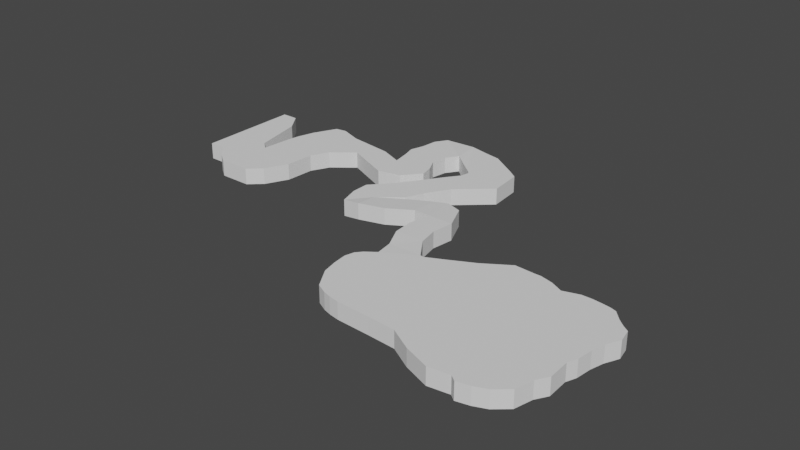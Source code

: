 # Source: river_mesh.blend  (saved by Blender 2.80.75; exported with 4.5.12 LTS)
import bpy
from mathutils import Matrix  # noqa: F401  (used for matrix-valued properties, if any)

bpy.ops.wm.read_factory_settings(use_empty=True)
scene = bpy.context.scene
scene.name = 'Scene'

# ---- collections
col_collection = bpy.data.collections.new('Collection'); scene.collection.children.link(col_collection)

# ---- world
world_world = bpy.data.worlds.new('World'); scene.world = world_world
world_world.use_nodes = True; world_world.node_tree.nodes.clear()
_N = world_world.node_tree.nodes; _L = world_world.node_tree.links
n0 = _N.new('ShaderNodeOutputWorld'); n0.name = 'World Output'; n0.location = (300, 300)
n1 = _N.new('ShaderNodeBackground'); n1.name = 'Background'; n1.location = (10, 300)
n1.inputs[0].default_value = (0.05088, 0.05088, 0.05088, 1.0)
_L.new(n1.outputs[0], n0.inputs[0])
n0.is_active_output = True
world_world.color = (0.05088, 0.05088, 0.05088)
world_world.use_sun_shadow = False
world_world.sun_shadow_jitter_overblur = 0.0

# ---- meshes
me_cube_001 = bpy.data.meshes.new('Cube.001')
me_cube_001.from_pydata([(-31.47, -0.6987, -0.9616), (-31.47, -0.6987, 1.038), (-31.47, 11.88, -0.9616), (-31.47, 11.88, 1.038), (-29.47, -0.6987, -0.9616), (-29.47, -0.6987, 1.038), (-29.47, 11.88, -0.9616), (-29.47, 11.88, 1.038), (-27.87, 9.57, 1.038), (-27.87, 9.57, -0.9616), (-27.87, -2.381, -0.9616), (-27.87, -2.381, 1.038), (-26.57, 3.47, 1.038), (-26.57, 3.47, -0.9616), (-26.57, -3.307, -0.9616), (-26.57, -3.307, 1.038), (-25.45, 2.551, 1.038), (-25.45, 2.551, -0.9616), (-25.45, -3.307, -0.9616), (-25.45, -3.307, 1.038), (-25.14, 6.166, 1.038), (-25.14, 6.166, -0.9616), (-22.72, -3.307, -0.9616), (-22.72, -3.307, 1.038), (-24.86, 7.667, 1.038), (-24.86, 7.667, -0.9616), (-21.14, -1.87, -0.9616), (-21.14, -1.87, 1.038), (-24.25, 9.738, 1.038), (-24.25, 9.738, -0.9616), (-19.79, 0.8598, -0.9616), (-19.79, 0.8598, 1.038), (-22.85, 12.57, 1.038), (-22.85, 12.57, -0.9616), (-19.57, 4.343, -0.9616), (-19.57, 4.343, 1.038), (-21.52, 12.78, 1.038), (-21.52, 12.78, -0.9616), (-18.48, 6.502, -0.9616), (-18.48, 6.502, 1.038), (-18.89, 11.8, 1.038), (-18.89, 11.8, -0.9616), (-15.85, 8.615, -0.9616), (-15.85, 8.615, 1.038), (-13.42, 11.03, 1.038), (-13.42, 11.03, -0.9616), (-10.38, 6.209, -0.9616), (-10.38, 6.209, 1.038), (-10.67, 9.882, 1.038), (-10.67, 9.882, -0.9616), (-7.629, 6.852, -0.9616), (-7.629, 6.852, 1.038), (-11.04, 12.0, 1.038), (-11.04, 12.0, -0.9616), (-5.872, 8.971, -0.9616), (-5.872, 8.971, 1.038), (-11.45, 13.54, 1.038), (-11.45, 13.54, -0.9616), (-6.176, 10.51, -0.9616), (-6.176, 10.51, 1.038), (-10.92, 15.3, 1.038), (-10.92, 15.3, -0.9616), (-7.04, 12.27, -0.9616), (-7.04, 12.27, 1.038), (-10.71, 17.22, 1.038), (-10.71, 17.22, -0.9616), (-6.713, 14.19, -0.9616), (-6.713, 14.19, 1.038), (-9.764, 18.67, 1.038), (-9.764, 18.67, -0.9616), (-5.714, 15.64, -0.9616), (-5.714, 15.64, 1.038), (-6.383, 19.39, 0.799), (-6.383, 19.39, -1.201), (-3.195, 13.7, -1.201), (-3.195, 13.7, 0.799), (-4.041, 18.85, 0.799), (-4.041, 18.85, -1.201), (-2.483, 13.15, -1.201), (-2.483, 13.15, 0.799), (-2.042, 18.47, 0.799), (-2.042, 18.47, -1.201), (-2.293, 13.15, -1.201), (-2.293, 13.15, 0.799), (1.298, 16.28, 0.799), (1.298, 16.28, -1.201), (-2.158, 13.15, -1.201), (-2.158, 13.15, 0.799), (2.435, 15.45, 0.799), (2.435, 15.45, -1.201), (-2.466, 11.75, -1.201), (-2.466, 11.75, 0.799), (2.77, 11.49, 0.799), (2.77, 11.49, -1.201), (-3.551, 10.29, -1.201), (-3.551, 10.29, 0.799), (-1.103, 8.032, 0.799), (-1.103, 8.032, -1.201), (-5.944, 6.83, -1.201), (-5.944, 6.83, 0.799), (-2.79, 5.247, 0.799), (-2.79, 5.247, -1.201), (-7.326, 4.953, -1.201), (-7.326, 4.953, 0.799), (-3.724, 3.071, 0.799), (-3.724, 3.071, -1.201), (-9.264, 2.777, -1.201), (-9.264, 2.777, 0.799), (-6.425, 0.961, 0.799), (-6.425, 0.961, -1.201), (-9.264, 0.6672, -1.201), (-9.264, 0.6672, 0.799), (-6.425, -1.765, 1.07), (-6.425, -1.765, -0.9301), (-8.57, -1.695, -1.201), (-8.57, -1.695, 0.799), (-3.379, 2.803, 0.799), (-3.379, 2.803, -1.201), (-3.379, -0.8751, 1.07), (-3.379, -0.8751, -0.9301), (-0.5576, 4.326, 0.799), (-0.5576, 4.326, -1.201), (-0.5576, 0.8506, 1.07), (-0.5576, 0.8506, -0.9301), (0.9298, 4.928, 0.799), (0.9298, 4.928, -1.201), (1.399, 0.8506, 1.07), (1.399, 0.8506, -0.9301), (2.831, 4.326, 0.799), (2.831, 4.326, -1.201), (4.465, 0.8506, 1.07), (4.465, 0.8506, -0.9301), (0.9055, -1.775, 1.07), (0.9055, -1.775, -0.9301), (4.106, -1.775, 1.07), (4.106, -1.775, -0.9301), (1.072, -4.198, 1.07), (1.072, -4.198, -0.9301), (4.589, -4.198, 1.07), (4.589, -4.198, -0.9301), (2.239, -6.682, 1.009), (2.239, -6.682, -0.9912), (6.296, -6.682, 1.07), (6.296, -6.682, -0.9301), (2.621, -8.856, 1.07), (2.621, -8.856, -0.9301), (6.741, -6.755, 1.07), (6.741, -6.755, -0.9301), (5.965, -18.57, 1.07), (5.965, -18.57, -0.9301), (9.878, -18.74, 1.07), (9.878, -18.74, -0.9301), (1.423, -9.742, 1.07), (1.423, -9.742, -0.9301), (4.767, -18.36, 1.07), (4.767, -18.36, -0.9301), (0.8092, -10.46, 1.07), (0.8092, -10.46, -0.9301), (3.829, -18.08, 1.07), (3.829, -18.08, -0.9301), (0.5124, -11.58, 1.07), (0.5124, -11.58, -0.9301), (2.584, -17.46, 1.07), (2.584, -17.46, -0.9301), (0.7015, -13.28, 1.07), (0.7015, -13.28, -0.9301), (1.1, -15.05, 1.07), (1.1, -15.05, -0.9301), (9.03, -5.645, 1.07), (9.03, -5.645, -0.9301), (13.18, -18.94, 1.07), (13.18, -18.94, -0.9301), (11.72, -4.28, 1.07), (11.72, -4.28, -0.9301), (15.87, -20.45, 1.07), (15.87, -20.45, -0.9301), (14.76, -2.313, 1.07), (14.76, -2.313, -0.9301), (18.9, -21.57, 1.07), (18.9, -21.57, -0.9301), (17.2, -2.465, 1.07), (17.2, -2.465, -0.9301), (21.35, -21.22, 1.07), (21.35, -21.22, -0.9301), (17.89, -2.465, 1.07), (17.89, -2.465, -0.9301), (22.04, -21.74, 1.07), (22.04, -21.74, -0.9301), (19.4, -2.86, 1.07), (19.4, -2.86, -0.9301), (23.55, -21.41, 1.07), (23.55, -21.41, -0.9301), (20.87, -3.597, 1.07), (20.87, -3.597, -0.9301), (25.02, -20.81, 1.07), (25.02, -20.81, -0.9301), (22.76, -3.018, 1.07), (22.76, -3.018, -0.9301), (26.53, -19.51, 1.07), (26.53, -19.51, -0.9301), (23.98, -3.018, 1.07), (23.98, -3.018, -0.9301), (27.05, -17.41, 1.07), (27.05, -17.41, -0.9301), (25.26, -3.163, 1.07), (25.26, -3.163, -0.9301), (27.86, -16.06, 1.07), (27.86, -16.06, -0.9301), (26.03, -3.281, 1.07), (26.03, -3.281, -0.9301), (27.75, -13.5, 1.07), (27.75, -13.5, -0.9301), (26.75, -3.52, 1.07), (26.75, -3.52, -0.9301), (28.2, -12.35, 1.07), (28.2, -12.35, -0.9301), (27.7, -4.568, 1.07), (27.7, -4.568, -0.9301), (28.42, -10.52, 1.07), (28.42, -10.52, -0.9301), (28.48, -5.258, 1.07), (28.48, -5.258, -0.9301), (28.83, -8.981, 1.07), (28.83, -8.981, -0.9301), (29.27, -5.819, 1.07), (29.27, -5.819, -0.9301), (29.58, -7.366, 1.07), (29.58, -7.366, -0.9301)], [], [(0, 1, 3, 2), (2, 3, 7, 6), (7, 5, 11, 8), (4, 5, 1, 0), (2, 6, 4, 0), (7, 3, 1, 5), (8, 11, 15, 12), (6, 7, 8, 9), (5, 4, 10, 11), (4, 6, 9, 10), (15, 14, 18, 19), (9, 8, 12, 13), (11, 10, 14, 15), (10, 9, 13, 14), (16, 19, 23, 20), (14, 13, 17, 18), (12, 15, 19, 16), (13, 12, 16, 17), (20, 23, 27, 24), (17, 16, 20, 21), (19, 18, 22, 23), (18, 17, 21, 22), (27, 26, 30, 31), (21, 20, 24, 25), (23, 22, 26, 27), (22, 21, 25, 26), (28, 31, 35, 32), (26, 25, 29, 30), (24, 27, 31, 28), (25, 24, 28, 29), (33, 32, 36, 37), (29, 28, 32, 33), (31, 30, 34, 35), (30, 29, 33, 34), (39, 38, 42, 43), (35, 34, 38, 39), (34, 33, 37, 38), (32, 35, 39, 36), (40, 43, 47, 44), (38, 37, 41, 42), (36, 39, 43, 40), (37, 36, 40, 41), (47, 46, 50, 51), (41, 40, 44, 45), (43, 42, 46, 47), (42, 41, 45, 46), (50, 49, 53, 54), (46, 45, 49, 50), (44, 47, 51, 48), (45, 44, 48, 49), (52, 55, 59, 56), (48, 51, 55, 52), (49, 48, 52, 53), (51, 50, 54, 55), (59, 58, 62, 63), (53, 52, 56, 57), (55, 54, 58, 59), (54, 53, 57, 58), (60, 63, 67, 64), (58, 57, 61, 62), (56, 59, 63, 60), (57, 56, 60, 61), (64, 67, 71, 68), (61, 60, 64, 65), (63, 62, 66, 67), (62, 61, 65, 66), (71, 70, 74, 75), (65, 64, 68, 69), (67, 66, 70, 71), (66, 65, 69, 70), (72, 75, 79, 76), (70, 69, 73, 74), (68, 71, 75, 72), (69, 68, 72, 73), (77, 76, 80, 81), (73, 72, 76, 77), (75, 74, 78, 79), (74, 73, 77, 78), (83, 82, 86, 87), (79, 78, 82, 83), (78, 77, 81, 82), (76, 79, 83, 80), (84, 87, 91, 88), (82, 81, 85, 86), (80, 83, 87, 84), (81, 80, 84, 85), (91, 90, 94, 95), (85, 84, 88, 89), (87, 86, 90, 91), (86, 85, 89, 90), (94, 93, 97, 98), (90, 89, 93, 94), (88, 91, 95, 92), (89, 88, 92, 93), (96, 99, 103, 100), (92, 95, 99, 96), (93, 92, 96, 97), (95, 94, 98, 99), (103, 102, 106, 107), (97, 96, 100, 101), (99, 98, 102, 103), (98, 97, 101, 102), (104, 107, 111, 108), (102, 101, 105, 106), (100, 103, 107, 104), (101, 100, 104, 105), (108, 111, 115, 112), (105, 104, 108, 109), (107, 106, 110, 111), (106, 105, 109, 110), (113, 112, 115, 114), (108, 112, 118, 116), (111, 110, 114, 115), (110, 109, 113, 114), (116, 118, 122, 120), (109, 108, 116, 117), (113, 109, 117, 119), (112, 113, 119, 118), (121, 120, 124, 125), (117, 116, 120, 121), (119, 117, 121, 123), (118, 119, 123, 122), (127, 125, 129, 131), (123, 121, 125, 127), (122, 123, 127, 126), (120, 122, 126, 124), (129, 128, 130, 131), (127, 131, 135, 133), (124, 126, 130, 128), (125, 124, 128, 129), (133, 135, 139, 137), (131, 130, 134, 135), (130, 126, 132, 134), (126, 127, 133, 132), (136, 137, 141, 140), (132, 133, 137, 136), (134, 132, 136, 138), (135, 134, 138, 139), (142, 140, 144, 146), (138, 136, 140, 142), (139, 138, 142, 143), (137, 139, 143, 141), (145, 147, 151, 149), (143, 142, 146, 147), (141, 143, 147, 145), (140, 141, 145, 144), (148, 149, 151, 150), (145, 149, 155, 153), (146, 144, 148, 150), (146, 150, 170, 168), (155, 154, 158, 159), (144, 145, 153, 152), (148, 144, 152, 154), (149, 148, 154, 155), (157, 159, 163, 161), (153, 155, 159, 157), (152, 153, 157, 156), (154, 152, 156, 158), (162, 160, 164, 166), (156, 157, 161, 160), (158, 156, 160, 162), (159, 158, 162, 163), (164, 165, 167, 166), (163, 162, 166, 167), (161, 163, 167, 165), (160, 161, 165, 164), (171, 169, 173, 175), (150, 151, 171, 170), (147, 146, 168, 169), (151, 147, 169, 171), (172, 174, 178, 176), (169, 168, 172, 173), (168, 170, 174, 172), (170, 171, 175, 174), (179, 177, 181, 183), (174, 175, 179, 178), (175, 173, 177, 179), (173, 172, 176, 177), (181, 180, 184, 185), (177, 176, 180, 181), (176, 178, 182, 180), (178, 179, 183, 182), (184, 186, 190, 188), (180, 182, 186, 184), (182, 183, 187, 186), (183, 181, 185, 187), (191, 189, 193, 195), (186, 187, 191, 190), (187, 185, 189, 191), (185, 184, 188, 189), (192, 194, 198, 196), (189, 188, 192, 193), (188, 190, 194, 192), (190, 191, 195, 194), (198, 199, 203, 202), (194, 195, 199, 198), (195, 193, 197, 199), (193, 192, 196, 197), (203, 201, 205, 207), (199, 197, 201, 203), (197, 196, 200, 201), (196, 198, 202, 200), (204, 206, 210, 208), (201, 200, 204, 205), (200, 202, 206, 204), (202, 203, 207, 206), (211, 209, 213, 215), (206, 207, 211, 210), (207, 205, 209, 211), (205, 204, 208, 209), (215, 213, 217, 219), (209, 208, 212, 213), (208, 210, 214, 212), (210, 211, 215, 214), (216, 218, 222, 220), (213, 212, 216, 217), (212, 214, 218, 216), (214, 215, 219, 218), (223, 221, 225, 227), (218, 219, 223, 222), (219, 217, 221, 223), (217, 216, 220, 221), (225, 224, 226, 227), (221, 220, 224, 225), (220, 222, 226, 224), (222, 223, 227, 226)])
_uv = me_cube_001.uv_layers.new(name='UVMap')
_uv.uv.foreach_set('vector', [0.375, 0.0, 0.625, 0.0, 0.625, 0.25, 0.375, 0.25, 0.375, 0.25, 0.625, 0.25, 0.625, 0.5, 0.375, 0.5, 0.625, 0.5, 0.625, 0.75, 0.625, 0.75, 0.625, 0.5, 0.375, 0.75, 0.625, 0.75, 0.625, 1.0, 0.375, 1.0, 0.125, 0.5, 0.375, 0.5, 0.375, 0.75, 0.125, 0.75, 0.625, 0.5, 0.875, 0.5, 0.875, 0.75, 0.625, 0.75, 0.625, 0.5, 0.625, 0.75, 0.625, 0.75, 0.625, 0.5, 0.375, 0.5, 0.625, 0.5, 0.625, 0.5, 0.375, 0.5, 0.625, 0.75, 0.375, 0.75, 0.375, 0.75, 0.625, 0.75, 0.375, 0.75, 0.375, 0.5, 0.375, 0.5, 0.375, 0.75, 0.625, 0.75, 0.375, 0.75, 0.375, 0.75, 0.625, 0.75, 0.375, 0.5, 0.625, 0.5, 0.625, 0.5, 0.375, 0.5, 0.625, 0.75, 0.375, 0.75, 0.375, 0.75, 0.625, 0.75, 0.375, 0.75, 0.375, 0.5, 0.375, 0.5, 0.375, 0.75, 0.625, 0.5, 0.625, 0.75, 0.625, 0.75, 0.625, 0.5, 0.375, 0.75, 0.375, 0.5, 0.375, 0.5, 0.375, 0.75, 0.625, 0.5, 0.625, 0.75, 0.625, 0.75, 0.625, 0.5, 0.375, 0.5, 0.625, 0.5, 0.625, 0.5, 0.375, 0.5, 0.625, 0.5, 0.625, 0.75, 0.625, 0.75, 0.625, 0.5, 0.375, 0.5, 0.625, 0.5, 0.625, 0.5, 0.375, 0.5, 0.625, 0.75, 0.375, 0.75, 0.375, 0.75, 0.625, 0.75, 0.375, 0.75, 0.375, 0.5, 0.375, 0.5, 0.375, 0.75, 0.625, 0.75, 0.375, 0.75, 0.375, 0.75, 0.625, 0.75, 0.375, 0.5, 0.625, 0.5, 0.625, 0.5, 0.375, 0.5, 0.625, 0.75, 0.375, 0.75, 0.375, 0.75, 0.625, 0.75, 0.375, 0.75, 0.375, 0.5, 0.375, 0.5, 0.375, 0.75, 0.625, 0.5, 0.625, 0.75, 0.625, 0.75, 0.625, 0.5, 0.375, 0.75, 0.375, 0.5, 0.375, 0.5, 0.375, 0.75, 0.625, 0.5, 0.625, 0.75, 0.625, 0.75, 0.625, 0.5, 0.375, 0.5, 0.625, 0.5, 0.625, 0.5, 0.375, 0.5, 0.375, 0.5, 0.625, 0.5, 0.625, 0.5, 0.375, 0.5, 0.375, 0.5, 0.625, 0.5, 0.625, 0.5, 0.375, 0.5, 0.625, 0.75, 0.375, 0.75, 0.375, 0.75, 0.625, 0.75, 0.375, 0.75, 0.375, 0.5, 0.375, 0.5, 0.375, 0.75, 0.625, 0.75, 0.375, 0.75, 0.375, 0.75, 0.625, 0.75, 0.625, 0.75, 0.375, 0.75, 0.375, 0.75, 0.625, 0.75, 0.375, 0.75, 0.375, 0.5, 0.375, 0.5, 0.375, 0.75, 0.625, 0.5, 0.625, 0.75, 0.625, 0.75, 0.625, 0.5, 0.625, 0.5, 0.625, 0.75, 0.625, 0.75, 0.625, 0.5, 0.375, 0.75, 0.375, 0.5, 0.375, 0.5, 0.375, 0.75, 0.625, 0.5, 0.625, 0.75, 0.625, 0.75, 0.625, 0.5, 0.375, 0.5, 0.625, 0.5, 0.625, 0.5, 0.375, 0.5, 0.625, 0.75, 0.375, 0.75, 0.375, 0.75, 0.625, 0.75, 0.375, 0.5, 0.625, 0.5, 0.625, 0.5, 0.375, 0.5, 0.625, 0.75, 0.375, 0.75, 0.375, 0.75, 0.625, 0.75, 0.375, 0.75, 0.375, 0.5, 0.375, 0.5, 0.375, 0.75, 0.375, 0.75, 0.375, 0.5, 0.375, 0.5, 0.375, 0.75, 0.375, 0.75, 0.375, 0.5, 0.375, 0.5, 0.375, 0.75, 0.625, 0.5, 0.625, 0.75, 0.625, 0.75, 0.625, 0.5, 0.375, 0.5, 0.625, 0.5, 0.625, 0.5, 0.375, 0.5, 0.625, 0.5, 0.625, 0.75, 0.625, 0.75, 0.625, 0.5, 0.625, 0.5, 0.625, 0.75, 0.625, 0.75, 0.625, 0.5, 0.375, 0.5, 0.625, 0.5, 0.625, 0.5, 0.375, 0.5, 0.625, 0.75, 0.375, 0.75, 0.375, 0.75, 0.625, 0.75, 0.625, 0.75, 0.375, 0.75, 0.375, 0.75, 0.625, 0.75, 0.375, 0.5, 0.625, 0.5, 0.625, 0.5, 0.375, 0.5, 0.625, 0.75, 0.375, 0.75, 0.375, 0.75, 0.625, 0.75, 0.375, 0.75, 0.375, 0.5, 0.375, 0.5, 0.375, 0.75, 0.625, 0.5, 0.625, 0.75, 0.625, 0.75, 0.625, 0.5, 0.375, 0.75, 0.375, 0.5, 0.375, 0.5, 0.375, 0.75, 0.625, 0.5, 0.625, 0.75, 0.625, 0.75, 0.625, 0.5, 0.375, 0.5, 0.625, 0.5, 0.625, 0.5, 0.375, 0.5, 0.625, 0.5, 0.625, 0.75, 0.625, 0.75, 0.625, 0.5, 0.375, 0.5, 0.625, 0.5, 0.625, 0.5, 0.375, 0.5, 0.625, 0.75, 0.375, 0.75, 0.375, 0.75, 0.625, 0.75, 0.375, 0.75, 0.375, 0.5, 0.375, 0.5, 0.375, 0.75, 0.625, 0.75, 0.375, 0.75, 0.375, 0.75, 0.625, 0.75, 0.375, 0.5, 0.625, 0.5, 0.625, 0.5, 0.375, 0.5, 0.625, 0.75, 0.375, 0.75, 0.375, 0.75, 0.625, 0.75, 0.375, 0.75, 0.375, 0.5, 0.375, 0.5, 0.375, 0.75, 0.625, 0.5, 0.625, 0.75, 0.625, 0.75, 0.625, 0.5, 0.375, 0.75, 0.375, 0.5, 0.375, 0.5, 0.375, 0.75, 0.625, 0.5, 0.625, 0.75, 0.625, 0.75, 0.625, 0.5, 0.375, 0.5, 0.625, 0.5, 0.625, 0.5, 0.375, 0.5, 0.375, 0.5, 0.625, 0.5, 0.625, 0.5, 0.375, 0.5, 0.375, 0.5, 0.625, 0.5, 0.625, 0.5, 0.375, 0.5, 0.625, 0.75, 0.375, 0.75, 0.375, 0.75, 0.625, 0.75, 0.375, 0.75, 0.375, 0.5, 0.375, 0.5, 0.375, 0.75, 0.625, 0.75, 0.375, 0.75, 0.375, 0.75, 0.625, 0.75, 0.625, 0.75, 0.375, 0.75, 0.375, 0.75, 0.625, 0.75, 0.375, 0.75, 0.375, 0.5, 0.375, 0.5, 0.375, 0.75, 0.625, 0.5, 0.625, 0.75, 0.625, 0.75, 0.625, 0.5, 0.625, 0.5, 0.625, 0.75, 0.625, 0.75, 0.625, 0.5, 0.375, 0.75, 0.375, 0.5, 0.375, 0.5, 0.375, 0.75, 0.625, 0.5, 0.625, 0.75, 0.625, 0.75, 0.625, 0.5, 0.375, 0.5, 0.625, 0.5, 0.625, 0.5, 0.375, 0.5, 0.625, 0.75, 0.375, 0.75, 0.375, 0.75, 0.625, 0.75, 0.375, 0.5, 0.625, 0.5, 0.625, 0.5, 0.375, 0.5, 0.625, 0.75, 0.375, 0.75, 0.375, 0.75, 0.625, 0.75, 0.375, 0.75, 0.375, 0.5, 0.375, 0.5, 0.375, 0.75, 0.375, 0.75, 0.375, 0.5, 0.375, 0.5, 0.375, 0.75, 0.375, 0.75, 0.375, 0.5, 0.375, 0.5, 0.375, 0.75, 0.625, 0.5, 0.625, 0.75, 0.625, 0.75, 0.625, 0.5, 0.375, 0.5, 0.625, 0.5, 0.625, 0.5, 0.375, 0.5, 0.625, 0.5, 0.625, 0.75, 0.625, 0.75, 0.625, 0.5, 0.625, 0.5, 0.625, 0.75, 0.625, 0.75, 0.625, 0.5, 0.375, 0.5, 0.625, 0.5, 0.625, 0.5, 0.375, 0.5, 0.625, 0.75, 0.375, 0.75, 0.375, 0.75, 0.625, 0.75, 0.625, 0.75, 0.375, 0.75, 0.375, 0.75, 0.625, 0.75, 0.375, 0.5, 0.625, 0.5, 0.625, 0.5, 0.375, 0.5, 0.625, 0.75, 0.375, 0.75, 0.375, 0.75, 0.625, 0.75, 0.375, 0.75, 0.375, 0.5, 0.375, 0.5, 0.375, 0.75, 0.625, 0.5, 0.625, 0.75, 0.625, 0.75, 0.625, 0.5, 0.375, 0.75, 0.375, 0.5, 0.375, 0.5, 0.375, 0.75, 0.625, 0.5, 0.625, 0.75, 0.625, 0.75, 0.625, 0.5, 0.375, 0.5, 0.625, 0.5, 0.625, 0.5, 0.375, 0.5, 0.625, 0.5, 0.625, 0.75, 0.625, 0.75, 0.625, 0.5, 0.375, 0.5, 0.625, 0.5, 0.625, 0.5, 0.375, 0.5, 0.625, 0.75, 0.375, 0.75, 0.375, 0.75, 0.625, 0.75, 0.375, 0.75, 0.375, 0.5, 0.375, 0.5, 0.375, 0.75, 0.375, 0.5, 0.625, 0.5, 0.625, 0.75, 0.375, 0.75, 0.625, 0.5, 0.625, 0.5, 0.625, 0.5, 0.625, 0.5, 0.625, 0.75, 0.375, 0.75, 0.375, 0.75, 0.625, 0.75, 0.375, 0.75, 0.375, 0.5, 0.375, 0.5, 0.375, 0.75, 0.625, 0.5, 0.625, 0.5, 0.625, 0.5, 0.625, 0.5, 0.375, 0.5, 0.625, 0.5, 0.625, 0.5, 0.375, 0.5, 0.375, 0.5, 0.375, 0.5, 0.375, 0.5, 0.375, 0.5, 0.625, 0.5, 0.375, 0.5, 0.375, 0.5, 0.625, 0.5, 0.375, 0.5, 0.625, 0.5, 0.625, 0.5, 0.375, 0.5, 0.375, 0.5, 0.625, 0.5, 0.625, 0.5, 0.375, 0.5, 0.375, 0.5, 0.375, 0.5, 0.375, 0.5, 0.375, 0.5, 0.625, 0.5, 0.375, 0.5, 0.375, 0.5, 0.625, 0.5, 0.375, 0.5, 0.375, 0.5, 0.375, 0.5, 0.375, 0.5, 0.375, 0.5, 0.375, 0.5, 0.375, 0.5, 0.375, 0.5, 0.625, 0.5, 0.375, 0.5, 0.375, 0.5, 0.625, 0.5, 0.625, 0.5, 0.625, 0.5, 0.625, 0.5, 0.625, 0.5, 0.375, 0.5, 0.625, 0.5, 0.625, 0.5, 0.375, 0.5, 0.375, 0.5, 0.375, 0.5, 0.375, 0.5, 0.375, 0.5, 0.625, 0.5, 0.625, 0.5, 0.625, 0.5, 0.625, 0.5, 0.375, 0.5, 0.625, 0.5, 0.625, 0.5, 0.375, 0.5, 0.375, 0.5, 0.375, 0.5, 0.375, 0.5, 0.375, 0.5, 0.375, 0.5, 0.625, 0.5, 0.625, 0.5, 0.375, 0.5, 0.625, 0.5, 0.625, 0.5, 0.625, 0.5, 0.625, 0.5, 0.625, 0.5, 0.375, 0.5, 0.375, 0.5, 0.625, 0.5, 0.625, 0.5, 0.375, 0.5, 0.375, 0.5, 0.625, 0.5, 0.625, 0.5, 0.375, 0.5, 0.375, 0.5, 0.625, 0.5, 0.625, 0.5, 0.625, 0.5, 0.625, 0.5, 0.625, 0.5, 0.375, 0.5, 0.625, 0.5, 0.625, 0.5, 0.375, 0.5, 0.625, 0.5, 0.625, 0.5, 0.625, 0.5, 0.625, 0.5, 0.625, 0.5, 0.625, 0.5, 0.625, 0.5, 0.625, 0.5, 0.375, 0.5, 0.625, 0.5, 0.625, 0.5, 0.375, 0.5, 0.375, 0.5, 0.375, 0.5, 0.375, 0.5, 0.375, 0.5, 0.375, 0.5, 0.375, 0.5, 0.375, 0.5, 0.375, 0.5, 0.375, 0.5, 0.625, 0.5, 0.625, 0.5, 0.375, 0.5, 0.375, 0.5, 0.375, 0.5, 0.375, 0.5, 0.375, 0.5, 0.625, 0.5, 0.375, 0.5, 0.375, 0.5, 0.625, 0.5, 0.625, 0.5, 0.375, 0.5, 0.375, 0.5, 0.625, 0.5, 0.375, 0.5, 0.375, 0.5, 0.375, 0.5, 0.375, 0.5, 0.625, 0.5, 0.625, 0.5, 0.625, 0.5, 0.625, 0.5, 0.625, 0.5, 0.625, 0.5, 0.625, 0.5, 0.625, 0.5, 0.375, 0.5, 0.625, 0.5, 0.625, 0.5, 0.375, 0.5, 0.625, 0.5, 0.375, 0.5, 0.375, 0.5, 0.625, 0.5, 0.625, 0.5, 0.625, 0.5, 0.625, 0.5, 0.625, 0.5, 0.375, 0.5, 0.625, 0.5, 0.625, 0.5, 0.375, 0.5, 0.375, 0.5, 0.375, 0.5, 0.375, 0.5, 0.375, 0.5, 0.375, 0.5, 0.375, 0.5, 0.375, 0.5, 0.375, 0.5, 0.625, 0.5, 0.375, 0.5, 0.375, 0.5, 0.625, 0.5, 0.625, 0.5, 0.625, 0.5, 0.625, 0.5, 0.625, 0.5, 0.625, 0.5, 0.625, 0.5, 0.625, 0.5, 0.625, 0.5, 0.625, 0.5, 0.375, 0.5, 0.375, 0.5, 0.625, 0.5, 0.625, 0.5, 0.625, 0.5, 0.625, 0.5, 0.625, 0.5, 0.375, 0.5, 0.625, 0.5, 0.625, 0.5, 0.375, 0.5, 0.625, 0.5, 0.375, 0.5, 0.375, 0.5, 0.625, 0.5, 0.375, 0.5, 0.625, 0.5, 0.625, 0.5, 0.375, 0.5, 0.375, 0.5, 0.375, 0.5, 0.375, 0.5, 0.375, 0.5, 0.625, 0.5, 0.375, 0.5, 0.375, 0.5, 0.625, 0.5, 0.375, 0.5, 0.375, 0.5, 0.375, 0.5, 0.375, 0.5, 0.625, 0.5, 0.375, 0.5, 0.375, 0.5, 0.625, 0.5, 0.375, 0.5, 0.625, 0.5, 0.625, 0.5, 0.375, 0.5, 0.375, 0.5, 0.375, 0.5, 0.375, 0.5, 0.375, 0.5, 0.625, 0.5, 0.625, 0.5, 0.625, 0.5, 0.625, 0.5, 0.375, 0.5, 0.625, 0.5, 0.625, 0.5, 0.375, 0.5, 0.625, 0.5, 0.625, 0.5, 0.625, 0.5, 0.625, 0.5, 0.625, 0.5, 0.375, 0.5, 0.375, 0.5, 0.625, 0.5, 0.375, 0.5, 0.375, 0.5, 0.375, 0.5, 0.375, 0.5, 0.625, 0.5, 0.375, 0.5, 0.375, 0.5, 0.625, 0.5, 0.375, 0.5, 0.375, 0.5, 0.375, 0.5, 0.375, 0.5, 0.375, 0.5, 0.625, 0.5, 0.625, 0.5, 0.375, 0.5, 0.375, 0.5, 0.625, 0.5, 0.625, 0.5, 0.375, 0.5, 0.375, 0.5, 0.625, 0.5, 0.625, 0.5, 0.375, 0.5, 0.625, 0.5, 0.625, 0.5, 0.625, 0.5, 0.625, 0.5, 0.625, 0.5, 0.375, 0.5, 0.375, 0.5, 0.625, 0.5, 0.625, 0.5, 0.625, 0.5, 0.625, 0.5, 0.625, 0.5, 0.625, 0.5, 0.625, 0.5, 0.625, 0.5, 0.625, 0.5, 0.625, 0.5, 0.375, 0.5, 0.375, 0.5, 0.625, 0.5, 0.375, 0.5, 0.375, 0.5, 0.375, 0.5, 0.375, 0.5, 0.375, 0.5, 0.375, 0.5, 0.375, 0.5, 0.375, 0.5, 0.625, 0.5, 0.375, 0.5, 0.375, 0.5, 0.625, 0.5, 0.375, 0.5, 0.375, 0.5, 0.375, 0.5, 0.375, 0.5, 0.375, 0.5, 0.625, 0.5, 0.625, 0.5, 0.375, 0.5, 0.625, 0.5, 0.625, 0.5, 0.625, 0.5, 0.625, 0.5, 0.375, 0.5, 0.625, 0.5, 0.625, 0.5, 0.375, 0.5, 0.625, 0.5, 0.625, 0.5, 0.625, 0.5, 0.625, 0.5, 0.625, 0.5, 0.375, 0.5, 0.375, 0.5, 0.625, 0.5, 0.625, 0.5, 0.375, 0.5, 0.375, 0.5, 0.625, 0.5, 0.625, 0.5, 0.375, 0.5, 0.375, 0.5, 0.625, 0.5, 0.375, 0.5, 0.375, 0.5, 0.375, 0.5, 0.375, 0.5, 0.375, 0.5, 0.625, 0.5, 0.625, 0.5, 0.375, 0.5, 0.375, 0.5, 0.375, 0.5, 0.375, 0.5, 0.375, 0.5, 0.375, 0.5, 0.375, 0.5, 0.375, 0.5, 0.375, 0.5, 0.375, 0.5, 0.625, 0.5, 0.625, 0.5, 0.375, 0.5, 0.625, 0.5, 0.625, 0.5, 0.625, 0.5, 0.625, 0.5, 0.625, 0.5, 0.625, 0.5, 0.625, 0.5, 0.625, 0.5, 0.375, 0.5, 0.625, 0.5, 0.625, 0.5, 0.375, 0.5, 0.625, 0.5, 0.625, 0.5, 0.625, 0.5, 0.625, 0.5, 0.625, 0.5, 0.375, 0.5, 0.375, 0.5, 0.625, 0.5, 0.375, 0.5, 0.375, 0.5, 0.375, 0.5, 0.375, 0.5, 0.625, 0.5, 0.375, 0.5, 0.375, 0.5, 0.625, 0.5, 0.375, 0.5, 0.375, 0.5, 0.375, 0.5, 0.375, 0.5, 0.375, 0.5, 0.625, 0.5, 0.625, 0.5, 0.375, 0.5, 0.375, 0.5, 0.375, 0.5, 0.375, 0.5, 0.375, 0.5, 0.375, 0.5, 0.625, 0.5, 0.625, 0.5, 0.375, 0.5, 0.625, 0.5, 0.625, 0.5, 0.625, 0.5, 0.625, 0.5, 0.625, 0.5, 0.375, 0.5, 0.375, 0.5, 0.625, 0.5, 0.625, 0.5, 0.625, 0.5, 0.625, 0.5, 0.625, 0.5, 0.375, 0.5, 0.625, 0.5, 0.625, 0.5, 0.375, 0.5, 0.625, 0.5, 0.625, 0.5, 0.625, 0.5, 0.625, 0.5, 0.625, 0.5, 0.375, 0.5, 0.375, 0.5, 0.625, 0.5, 0.375, 0.5, 0.375, 0.5, 0.375, 0.5, 0.375, 0.5, 0.625, 0.5, 0.375, 0.5, 0.375, 0.5, 0.625, 0.5, 0.375, 0.5, 0.375, 0.5, 0.375, 0.5, 0.375, 0.5, 0.375, 0.5, 0.625, 0.5, 0.625, 0.5, 0.375, 0.5, 0.375, 0.5, 0.625, 0.5, 0.625, 0.5, 0.375, 0.5, 0.375, 0.5, 0.625, 0.5, 0.625, 0.5, 0.375, 0.5, 0.625, 0.5, 0.625, 0.5, 0.625, 0.5, 0.625, 0.5, 0.625, 0.5, 0.375, 0.5, 0.375, 0.5, 0.625, 0.5])
me_cube_001.use_remesh_preserve_volume = False
me_cube_001.use_remesh_preserve_attributes = False
me_cube_001.use_mirror_vertex_groups = False
me_cube_001.update()

# ---- objects
ob_cube = bpy.data.objects.new('Cube', me_cube_001)

# ---- transforms, parenting, visibility, modifiers, constraints
ob_cube.location = (25.95, 5.069, 2.895)
ob_cube.scale = (5.221, 5.221, 5.221)
ob_cube.lineart.crease_threshold = 0.0

# ---- collection membership
col_collection.objects.link(ob_cube)

# ---- scene / render settings (as saved in the file)
scene.frame_start = 1; scene.frame_end = 250; scene.frame_set(1)
scene.render.engine = 'BLENDER_EEVEE_NEXT'
scene.cycles.use_denoising = False
scene.cycles.samples = 128
scene.cycles.sampling_pattern = 'TABULATED_SOBOL'
scene.cycles.use_adaptive_sampling = False
scene.cycles.use_light_tree = False
scene.view_settings.view_transform = 'Filmic'
bpy.context.view_layer.update()

# ---- added for rendering (the .blend has no active camera and no usable light): camera, sun
cam_auto = bpy.data.cameras.new('AutoCamera')
cam_auto.lens = 50.0
cam_auto.sensor_width = 36.0
cam_auto.clip_end = 6244.41
ob_auto_camera = bpy.data.objects.new('AutoCamera', cam_auto)
scene.collection.objects.link(ob_auto_camera)
ob_auto_camera.location = (376.819, -428.042, 287.199)
ob_auto_camera.rotation_euler = (1.09748, -7.21219e-08, 0.694738)
scene.camera = ob_auto_camera
light_auto_sun = bpy.data.lights.new('AutoSun', 'SUN')
light_auto_sun.energy = 3.0
light_auto_sun.angle = 0.0523599
ob_auto_sun = bpy.data.objects.new('AutoSun', light_auto_sun)
scene.collection.objects.link(ob_auto_sun)
ob_auto_sun.rotation_euler = (0.872665, 0.174533, 0.523599)
bpy.context.view_layer.update()
